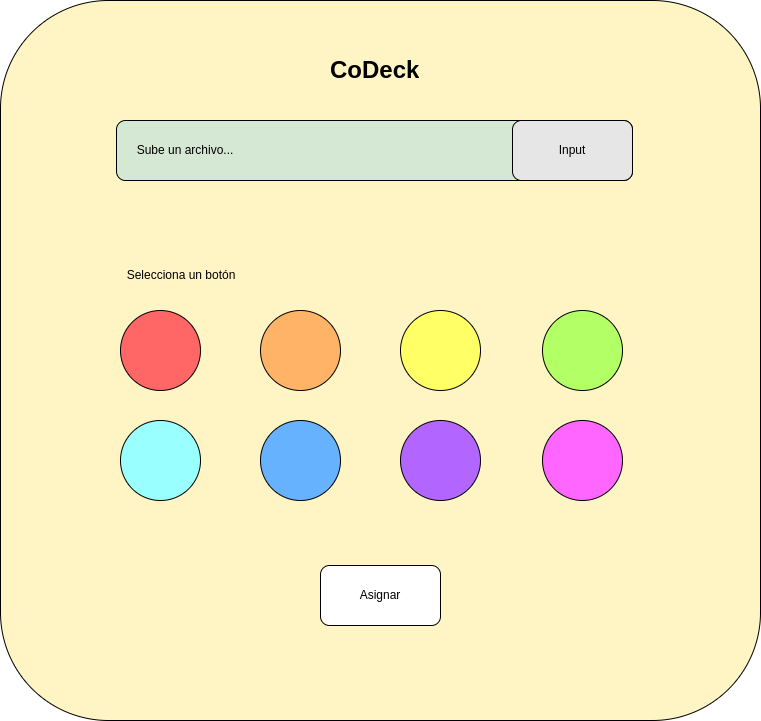

The diagram above was exported from draw.io. Its source (the exported page's mxGraphModel, read from the mxfile embedded in the PNG):
<mxGraphModel dx="1795" dy="878" grid="1" gridSize="10" guides="1" tooltips="1" connect="1" arrows="1" fold="1" page="1" pageScale="1" pageWidth="827" pageHeight="1169" math="0" shadow="0">
  <root>
    <mxCell id="0" />
    <mxCell id="1" parent="0" />
    <mxCell id="DrtW13aXwJRuju1UWiNf-1" value="" style="rounded=1;whiteSpace=wrap;html=1;fillColor=#FFF4C3;" vertex="1" parent="1">
      <mxGeometry x="40" y="20" width="760" height="720" as="geometry" />
    </mxCell>
    <mxCell id="DrtW13aXwJRuju1UWiNf-2" value="" style="rounded=1;whiteSpace=wrap;html=1;fillColor=#D5E8D4;" vertex="1" parent="1">
      <mxGeometry x="156" y="140" width="516" height="60" as="geometry" />
    </mxCell>
    <mxCell id="DrtW13aXwJRuju1UWiNf-3" value="&lt;h1&gt;CoDeck&lt;/h1&gt;" style="text;html=1;strokeColor=none;fillColor=none;spacing=5;spacingTop=-20;whiteSpace=wrap;overflow=hidden;rounded=0;" vertex="1" parent="1">
      <mxGeometry x="364.5" y="70" width="99" height="40" as="geometry" />
    </mxCell>
    <mxCell id="DrtW13aXwJRuju1UWiNf-4" value="Sube un archivo..." style="text;html=1;strokeColor=none;fillColor=none;align=center;verticalAlign=middle;whiteSpace=wrap;rounded=0;" vertex="1" parent="1">
      <mxGeometry x="160" y="155" width="130" height="30" as="geometry" />
    </mxCell>
    <mxCell id="DrtW13aXwJRuju1UWiNf-5" value="" style="rounded=1;whiteSpace=wrap;html=1;fillColor=#E6E6E6;" vertex="1" parent="1">
      <mxGeometry x="552" y="140" width="120" height="60" as="geometry" />
    </mxCell>
    <mxCell id="DrtW13aXwJRuju1UWiNf-6" value="Input" style="text;html=1;strokeColor=none;fillColor=none;align=center;verticalAlign=middle;whiteSpace=wrap;rounded=0;" vertex="1" parent="1">
      <mxGeometry x="582" y="155" width="60" height="30" as="geometry" />
    </mxCell>
    <mxCell id="DrtW13aXwJRuju1UWiNf-8" value="" style="ellipse;whiteSpace=wrap;html=1;aspect=fixed;fillColor=#FF6666;" vertex="1" parent="1">
      <mxGeometry x="160" y="330" width="80" height="80" as="geometry" />
    </mxCell>
    <mxCell id="DrtW13aXwJRuju1UWiNf-9" value="" style="ellipse;whiteSpace=wrap;html=1;aspect=fixed;fillColor=#FFB366;" vertex="1" parent="1">
      <mxGeometry x="300" y="330" width="80" height="80" as="geometry" />
    </mxCell>
    <mxCell id="DrtW13aXwJRuju1UWiNf-10" value="" style="ellipse;whiteSpace=wrap;html=1;aspect=fixed;fillColor=#FFFF66;" vertex="1" parent="1">
      <mxGeometry x="440" y="330" width="80" height="80" as="geometry" />
    </mxCell>
    <mxCell id="DrtW13aXwJRuju1UWiNf-11" value="" style="ellipse;whiteSpace=wrap;html=1;aspect=fixed;fillColor=#B3FF66;" vertex="1" parent="1">
      <mxGeometry x="582" y="330" width="80" height="80" as="geometry" />
    </mxCell>
    <mxCell id="DrtW13aXwJRuju1UWiNf-12" value="" style="ellipse;whiteSpace=wrap;html=1;aspect=fixed;fillColor=#99FFFF;" vertex="1" parent="1">
      <mxGeometry x="160" y="440" width="80" height="80" as="geometry" />
    </mxCell>
    <mxCell id="DrtW13aXwJRuju1UWiNf-13" value="" style="ellipse;whiteSpace=wrap;html=1;aspect=fixed;fillColor=#66B2FF;" vertex="1" parent="1">
      <mxGeometry x="300" y="440" width="80" height="80" as="geometry" />
    </mxCell>
    <mxCell id="DrtW13aXwJRuju1UWiNf-14" value="" style="ellipse;whiteSpace=wrap;html=1;aspect=fixed;fillColor=#B266FF;" vertex="1" parent="1">
      <mxGeometry x="440" y="440" width="80" height="80" as="geometry" />
    </mxCell>
    <mxCell id="DrtW13aXwJRuju1UWiNf-15" value="" style="ellipse;whiteSpace=wrap;html=1;aspect=fixed;fillColor=#FF66FF;" vertex="1" parent="1">
      <mxGeometry x="582" y="440" width="80" height="80" as="geometry" />
    </mxCell>
    <mxCell id="DrtW13aXwJRuju1UWiNf-16" value="Selecciona un botón" style="text;html=1;strokeColor=none;fillColor=none;align=center;verticalAlign=middle;whiteSpace=wrap;rounded=0;" vertex="1" parent="1">
      <mxGeometry x="156" y="280" width="130" height="30" as="geometry" />
    </mxCell>
    <mxCell id="DrtW13aXwJRuju1UWiNf-17" value="" style="rounded=1;whiteSpace=wrap;html=1;fillColor=#FFFFFF;" vertex="1" parent="1">
      <mxGeometry x="360" y="585" width="120" height="60" as="geometry" />
    </mxCell>
    <mxCell id="DrtW13aXwJRuju1UWiNf-18" value="Asignar" style="text;html=1;strokeColor=none;fillColor=none;align=center;verticalAlign=middle;whiteSpace=wrap;rounded=0;" vertex="1" parent="1">
      <mxGeometry x="390" y="600" width="60" height="30" as="geometry" />
    </mxCell>
  </root>
</mxGraphModel>